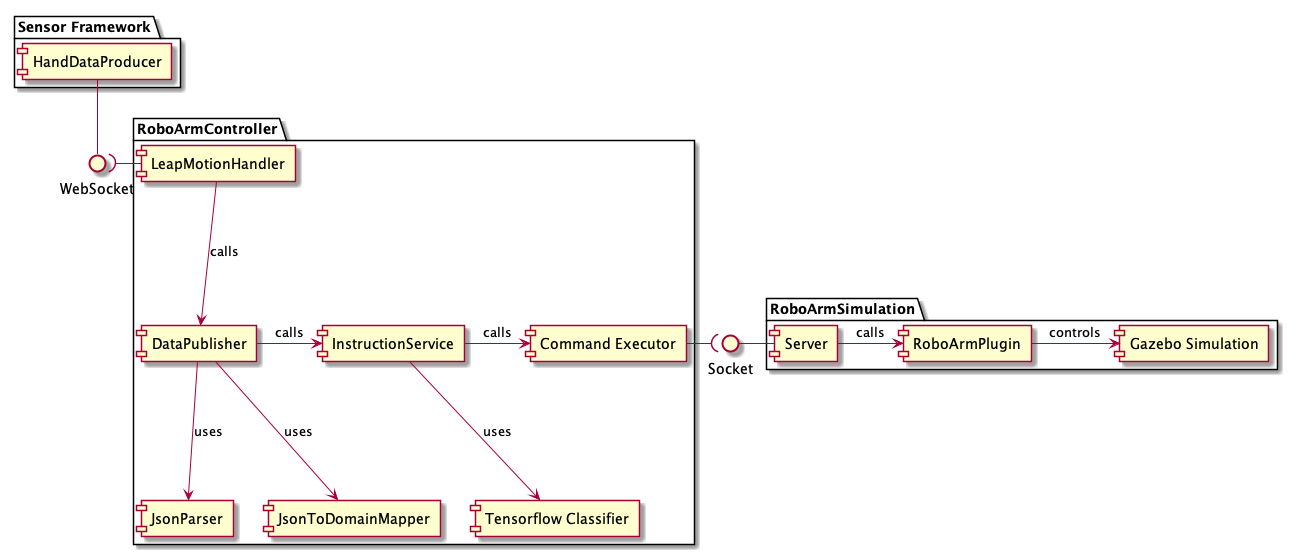

The diagram above was rendered by PlantUML. Its source (embedded in the PNG):
@startuml

package "Sensor Framework" {
    component "HandDataProducer" as HandDataProducer
}

interface "WebSocket" as WebSocketServer
HandDataProducer -- WebSocketServer

package "RoboArmController" {

    component "LeapMotionHandler" as WebSocketClient
    component "DataPublisher" as DataPublisher
    component "JsonParser" as Parser
    component "JsonToDomainMapper" as Mapper
    component "InstructionService" as InstructionService
    component "Tensorflow Classifier" as Classifier
    component "Command Executor" as CommandExecutor

    WebSocketServer )- WebSocketClient
    WebSocketClient --> DataPublisher: calls
    DataPublisher --> Parser: uses
    DataPublisher --> Mapper: uses
    DataPublisher -> InstructionService: calls
    InstructionService --> Classifier: uses
    InstructionService -> CommandExecutor: calls

}

interface "Socket" as SocketServer
CommandExecutor -( SocketServer


package RoboArmSimulation {

    component "Server" as InstructionServer
    component "Gazebo Simulation" as Simulation
    component "RoboArmPlugin" as ControllerPlugin

    InstructionServer -> ControllerPlugin: calls
    ControllerPlugin -> Simulation: controls
    SocketServer - InstructionServer

}

@enduml